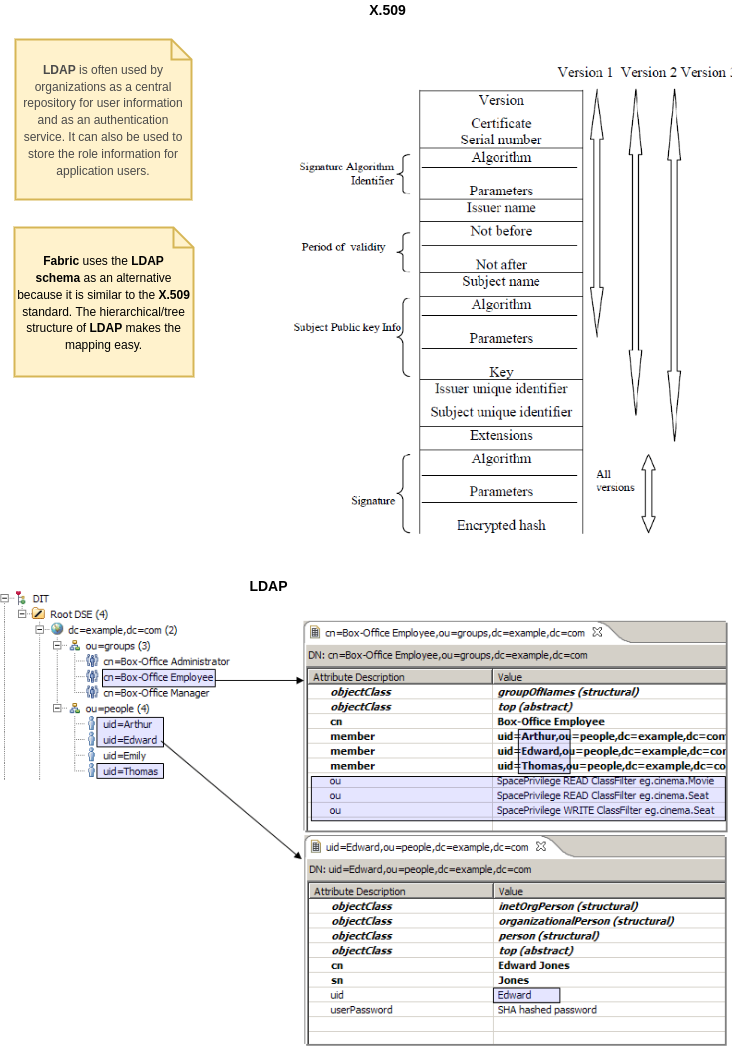

The diagram above was exported from draw.io. Its source (the exported page's mxGraphModel, read from the mxfile embedded in the PNG):
<mxGraphModel dx="2062" dy="1048" grid="0" gridSize="10" guides="1" tooltips="1" connect="1" arrows="1" fold="1" page="1" pageScale="1" pageWidth="850" pageHeight="1100" math="0" shadow="0">
  <root>
    <mxCell id="0" />
    <mxCell id="1" parent="0" />
    <mxCell id="2" value="" style="group" vertex="1" connectable="0" parent="1">
      <mxGeometry x="1779.4" y="19" width="731.5999999999999" height="1045.75" as="geometry" />
    </mxCell>
    <mxCell id="3" value="" style="shape=image;verticalLabelPosition=bottom;labelBackgroundColor=default;verticalAlign=top;aspect=fixed;imageAspect=0;image=https://www.researchgate.net/profile/Dr-Shadab-Siddiqui/publication/322926088/figure/fig5/AS:631614061158460@1527599935434/Format-of-X-509-Certificate.png;" vertex="1" parent="2">
      <mxGeometry x="278.5999999999999" y="20.68" width="453" height="525.8" as="geometry" />
    </mxCell>
    <mxCell id="4" value="" style="group" vertex="1" connectable="0" parent="2">
      <mxGeometry width="727.2000000000003" height="1045.75" as="geometry" />
    </mxCell>
    <mxCell id="5" value="" style="shape=image;verticalLabelPosition=bottom;labelBackgroundColor=default;verticalAlign=top;aspect=fixed;imageAspect=0;image=https://docs.gigaspaces.com/attachment_files/SpringSecurity-LDAP.png;" vertex="1" parent="4">
      <mxGeometry y="591.25" width="727.2" height="454.5" as="geometry" />
    </mxCell>
    <mxCell id="6" value="&lt;b style=&quot;color: rgb(0 , 0 , 0) ; font-size: 12px&quot;&gt;Fabric &lt;/b&gt;&lt;span style=&quot;color: rgb(0 , 0 , 0) ; font-size: 12px&quot;&gt;uses the&amp;nbsp;&lt;/span&gt;&lt;b style=&quot;color: rgb(0 , 0 , 0) ; font-size: 12px&quot;&gt;LDAP &lt;/b&gt;&lt;b style=&quot;color: rgb(0 , 0 , 0) ; font-size: 12px&quot;&gt;schema&amp;nbsp;&lt;/b&gt;&lt;span style=&quot;color: rgb(0 , 0 , 0) ; font-size: 12px&quot;&gt;as an alternative &lt;/span&gt;&lt;span style=&quot;color: rgb(0 , 0 , 0) ; font-size: 12px&quot;&gt;because it&amp;nbsp;&lt;/span&gt;&lt;span style=&quot;color: rgb(0 , 0 , 0) ; font-size: 12px&quot;&gt;is similar to the &lt;b&gt;X.509 &lt;/b&gt;standard. The hierarchical/tree structure of &lt;b&gt;LDAP&lt;/b&gt;&amp;nbsp;makes the mapping easy.&lt;/span&gt;" style="shape=note;strokeWidth=2;fontSize=14;size=20;whiteSpace=wrap;html=1;fillColor=#fff2cc;strokeColor=#d6b656;fontColor=#666600;" vertex="1" parent="4">
      <mxGeometry x="13.599999999999909" y="227" width="179" height="149" as="geometry" />
    </mxCell>
    <mxCell id="7" value="&lt;span style=&quot;color: rgb(74 , 74 , 74) ; font-family: &amp;#34;rubik&amp;#34; , sans-serif&quot;&gt;&lt;font style=&quot;font-size: 12px&quot;&gt;&lt;b&gt;LDAP&lt;/b&gt; is often used by organizations as a central repository for user information and as an authentication service. It can also be used to store the role information for application users.&lt;/font&gt;&lt;/span&gt;" style="shape=note;strokeWidth=2;fontSize=14;size=20;whiteSpace=wrap;html=1;fillColor=#fff2cc;strokeColor=#d6b656;fontColor=#666600;" vertex="1" parent="4">
      <mxGeometry x="14.599999999999909" y="39" width="176" height="160" as="geometry" />
    </mxCell>
    <mxCell id="8" value="&lt;b&gt;&lt;font style=&quot;font-size: 14px&quot;&gt;X.509&lt;/font&gt;&lt;/b&gt;" style="text;html=1;align=center;verticalAlign=middle;resizable=0;points=[];autosize=1;strokeColor=none;fillColor=none;fontSize=12;" vertex="1" parent="4">
      <mxGeometry x="362.5999999999999" width="47" height="19" as="geometry" />
    </mxCell>
    <mxCell id="9" value="&lt;b&gt;LDAP&lt;/b&gt;" style="text;html=1;align=center;verticalAlign=middle;resizable=0;points=[];autosize=1;strokeColor=none;fillColor=none;fontSize=14;" vertex="1" parent="4">
      <mxGeometry x="243.5999999999999" y="575" width="48" height="21" as="geometry" />
    </mxCell>
  </root>
</mxGraphModel>